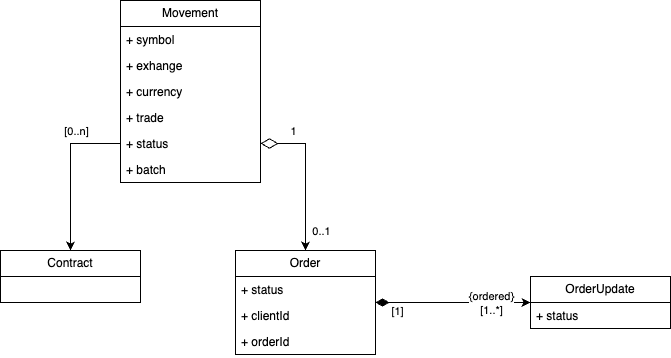

The diagram above was exported from draw.io. Its source (the exported page's mxGraphModel, read from the mxfile embedded in the PNG):
<mxGraphModel dx="1206" dy="1050" grid="1" gridSize="10" guides="1" tooltips="1" connect="1" arrows="1" fold="1" page="1" pageScale="1" pageWidth="850" pageHeight="1100" math="0" shadow="0">
  <root>
    <mxCell id="0" />
    <mxCell id="1" parent="0" />
    <mxCell id="2" value="Movement" style="swimlane;fontStyle=0;childLayout=stackLayout;horizontal=1;startSize=26;fillColor=none;horizontalStack=0;resizeParent=1;resizeParentMax=0;resizeLast=0;collapsible=1;marginBottom=0;whiteSpace=wrap;html=1;" vertex="1" parent="1">
      <mxGeometry x="170" y="30" width="140" height="182" as="geometry" />
    </mxCell>
    <mxCell id="3" value="+ symbol" style="text;strokeColor=none;fillColor=none;align=left;verticalAlign=top;spacingLeft=4;spacingRight=4;overflow=hidden;rotatable=0;points=[[0,0.5],[1,0.5]];portConstraint=eastwest;whiteSpace=wrap;html=1;" vertex="1" parent="2">
      <mxGeometry y="26" width="140" height="26" as="geometry" />
    </mxCell>
    <mxCell id="4" value="+ exhange" style="text;strokeColor=none;fillColor=none;align=left;verticalAlign=top;spacingLeft=4;spacingRight=4;overflow=hidden;rotatable=0;points=[[0,0.5],[1,0.5]];portConstraint=eastwest;whiteSpace=wrap;html=1;" vertex="1" parent="2">
      <mxGeometry y="52" width="140" height="26" as="geometry" />
    </mxCell>
    <mxCell id="5" value="+ currency" style="text;strokeColor=none;fillColor=none;align=left;verticalAlign=top;spacingLeft=4;spacingRight=4;overflow=hidden;rotatable=0;points=[[0,0.5],[1,0.5]];portConstraint=eastwest;whiteSpace=wrap;html=1;" vertex="1" parent="2">
      <mxGeometry y="78" width="140" height="26" as="geometry" />
    </mxCell>
    <mxCell id="6" value="+ trade" style="text;strokeColor=none;fillColor=none;align=left;verticalAlign=top;spacingLeft=4;spacingRight=4;overflow=hidden;rotatable=0;points=[[0,0.5],[1,0.5]];portConstraint=eastwest;whiteSpace=wrap;html=1;" vertex="1" parent="2">
      <mxGeometry y="104" width="140" height="26" as="geometry" />
    </mxCell>
    <mxCell id="15" value="+ status" style="text;strokeColor=none;fillColor=none;align=left;verticalAlign=top;spacingLeft=4;spacingRight=4;overflow=hidden;rotatable=0;points=[[0,0.5],[1,0.5]];portConstraint=eastwest;whiteSpace=wrap;html=1;" vertex="1" parent="2">
      <mxGeometry y="130" width="140" height="26" as="geometry" />
    </mxCell>
    <mxCell id="21" value="+ batch" style="text;strokeColor=none;fillColor=none;align=left;verticalAlign=top;spacingLeft=4;spacingRight=4;overflow=hidden;rotatable=0;points=[[0,0.5],[1,0.5]];portConstraint=eastwest;whiteSpace=wrap;html=1;" vertex="1" parent="2">
      <mxGeometry y="156" width="140" height="26" as="geometry" />
    </mxCell>
    <mxCell id="7" value="Contract" style="swimlane;fontStyle=0;childLayout=stackLayout;horizontal=1;startSize=26;fillColor=none;horizontalStack=0;resizeParent=1;resizeParentMax=0;resizeLast=0;collapsible=1;marginBottom=0;whiteSpace=wrap;html=1;" vertex="1" parent="1">
      <mxGeometry x="50" y="280" width="140" height="52" as="geometry" />
    </mxCell>
    <mxCell id="25" style="edgeStyle=orthogonalEdgeStyle;rounded=0;orthogonalLoop=1;jettySize=auto;html=1;startArrow=diamondThin;startFill=1;startSize=11;" edge="1" parent="1" source="11" target="22">
      <mxGeometry relative="1" as="geometry" />
    </mxCell>
    <mxCell id="26" value="{ordered}&lt;br&gt;[1..*]" style="edgeLabel;html=1;align=center;verticalAlign=middle;resizable=0;points=[];" vertex="1" connectable="0" parent="25">
      <mxGeometry x="0.568" y="-1" relative="1" as="geometry">
        <mxPoint x="-7" y="-1" as="offset" />
      </mxGeometry>
    </mxCell>
    <mxCell id="29" value="[1]" style="edgeLabel;html=1;align=center;verticalAlign=middle;resizable=0;points=[];" vertex="1" connectable="0" parent="25">
      <mxGeometry x="-0.729" y="-1" relative="1" as="geometry">
        <mxPoint y="7" as="offset" />
      </mxGeometry>
    </mxCell>
    <mxCell id="11" value="Order" style="swimlane;fontStyle=0;childLayout=stackLayout;horizontal=1;startSize=26;fillColor=none;horizontalStack=0;resizeParent=1;resizeParentMax=0;resizeLast=0;collapsible=1;marginBottom=0;whiteSpace=wrap;html=1;" vertex="1" parent="1">
      <mxGeometry x="285" y="280" width="140" height="104" as="geometry" />
    </mxCell>
    <mxCell id="14" value="+ status" style="text;strokeColor=none;fillColor=none;align=left;verticalAlign=top;spacingLeft=4;spacingRight=4;overflow=hidden;rotatable=0;points=[[0,0.5],[1,0.5]];portConstraint=eastwest;whiteSpace=wrap;html=1;" vertex="1" parent="11">
      <mxGeometry y="26" width="140" height="26" as="geometry" />
    </mxCell>
    <mxCell id="27" value="+ clientId" style="text;strokeColor=none;fillColor=none;align=left;verticalAlign=top;spacingLeft=4;spacingRight=4;overflow=hidden;rotatable=0;points=[[0,0.5],[1,0.5]];portConstraint=eastwest;whiteSpace=wrap;html=1;" vertex="1" parent="11">
      <mxGeometry y="52" width="140" height="26" as="geometry" />
    </mxCell>
    <mxCell id="28" value="+ orderId" style="text;strokeColor=none;fillColor=none;align=left;verticalAlign=top;spacingLeft=4;spacingRight=4;overflow=hidden;rotatable=0;points=[[0,0.5],[1,0.5]];portConstraint=eastwest;whiteSpace=wrap;html=1;" vertex="1" parent="11">
      <mxGeometry y="78" width="140" height="26" as="geometry" />
    </mxCell>
    <mxCell id="16" style="edgeStyle=orthogonalEdgeStyle;rounded=0;orthogonalLoop=1;jettySize=auto;html=1;" edge="1" parent="1" source="15" target="7">
      <mxGeometry relative="1" as="geometry" />
    </mxCell>
    <mxCell id="20" value="[0..n]" style="edgeLabel;html=1;align=center;verticalAlign=middle;resizable=0;points=[];" vertex="1" connectable="0" parent="16">
      <mxGeometry x="-0.685" y="1" relative="1" as="geometry">
        <mxPoint x="-20" y="-14" as="offset" />
      </mxGeometry>
    </mxCell>
    <mxCell id="17" style="edgeStyle=orthogonalEdgeStyle;rounded=0;orthogonalLoop=1;jettySize=auto;html=1;entryX=0.5;entryY=0;entryDx=0;entryDy=0;startArrow=diamondThin;startFill=0;endSize=6;startSize=15;" edge="1" parent="1" source="15" target="11">
      <mxGeometry relative="1" as="geometry" />
    </mxCell>
    <mxCell id="18" value="0..1" style="edgeLabel;html=1;align=center;verticalAlign=middle;resizable=0;points=[];" vertex="1" connectable="0" parent="17">
      <mxGeometry x="0.7377" relative="1" as="geometry">
        <mxPoint x="15" as="offset" />
      </mxGeometry>
    </mxCell>
    <mxCell id="19" value="1" style="edgeLabel;html=1;align=center;verticalAlign=middle;resizable=0;points=[];" vertex="1" connectable="0" parent="17">
      <mxGeometry x="-0.5738" y="-1" relative="1" as="geometry">
        <mxPoint y="-14" as="offset" />
      </mxGeometry>
    </mxCell>
    <mxCell id="22" value="OrderUpdate" style="swimlane;fontStyle=0;childLayout=stackLayout;horizontal=1;startSize=26;fillColor=none;horizontalStack=0;resizeParent=1;resizeParentMax=0;resizeLast=0;collapsible=1;marginBottom=0;whiteSpace=wrap;html=1;" vertex="1" parent="1">
      <mxGeometry x="580" y="306" width="140" height="52" as="geometry" />
    </mxCell>
    <mxCell id="23" value="+ status" style="text;strokeColor=none;fillColor=none;align=left;verticalAlign=top;spacingLeft=4;spacingRight=4;overflow=hidden;rotatable=0;points=[[0,0.5],[1,0.5]];portConstraint=eastwest;whiteSpace=wrap;html=1;" vertex="1" parent="22">
      <mxGeometry y="26" width="140" height="26" as="geometry" />
    </mxCell>
  </root>
</mxGraphModel>